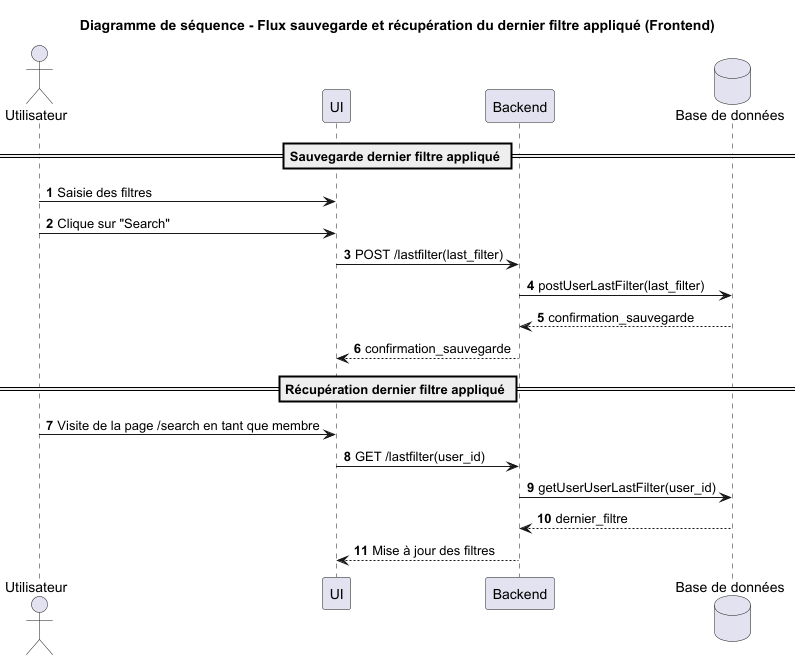

The diagram above was rendered by PlantUML. Its source (embedded in the PNG):
@startuml
title Diagramme de séquence - Flux sauvegarde et récupération du dernier filtre appliqué (Frontend)
autonumber

actor "Utilisateur" as User
participant "UI" as UI
participant "Backend" as BE
database "Base de données" as DB

== Sauvegarde dernier filtre appliqué ==
User -> UI : Saisie des filtres
User -> UI : Clique sur "Search"

UI -> BE : POST /lastfilter(last_filter)
BE -> DB : postUserLastFilter(last_filter)
DB --> BE : confirmation_sauvegarde
BE --> UI : confirmation_sauvegarde

== Récupération dernier filtre appliqué ==
User -> UI : Visite de la page /search en tant que membre
UI -> BE : GET /lastfilter(user_id)
BE -> DB : getUserUserLastFilter(user_id)
DB --> BE : dernier_filtre
BE --> UI : Mise à jour des filtres

@enduml